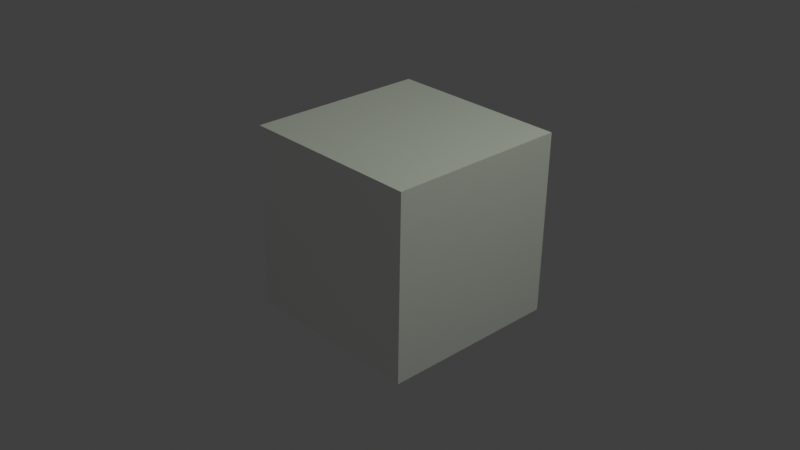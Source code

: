 # Source: external_renderer_test.blend  (saved by Blender 2.90.8; exported with 4.5.12 LTS)
import bpy
from mathutils import Matrix  # noqa: F401  (used for matrix-valued properties, if any)

bpy.ops.wm.read_factory_settings(use_empty=True)
scene = bpy.context.scene
scene.name = 'Scene'

# ---- collections
col_collection = bpy.data.collections.new('Collection'); scene.collection.children.link(col_collection)

# ---- materials (node trees are filled in below, after node groups)
mat_material = bpy.data.materials.new('Material')
mat_material.alpha_threshold = 0.0
mat_material.diffuse_color = (0.001819, 0.2261, 0.8, 1.0)
mat_material.roughness = 0.2239
mat_material.line_color = (0.0, 0.0, 0.0, 1.0)

# ---- material node trees
mat_material.use_nodes = True; mat_material.node_tree.nodes.clear()
_N = mat_material.node_tree.nodes; _L = mat_material.node_tree.links
n0 = _N.new('ShaderNodeOutputMaterial'); n0.name = 'Material Output'; n0.location = (300, 300)
n1 = _N.new('ShaderNodeBsdfPrincipled'); n1.name = 'Principled BSDF'; n1.location = (10, 300)
n1.distribution = 'GGX'
n1.subsurface_method = 'BURLEY'
n1.inputs[2].default_value = 0.4
n1.inputs[3].default_value = 1.45
n1.inputs[27].default_value = (0.0, 0.0, 0.0, 1.0)
n1.inputs[28].default_value = 1.0
_L.new(n1.outputs[0], n0.inputs[0])
n0.is_active_output = True

# ---- world
world_world = bpy.data.worlds.new('World'); scene.world = world_world
world_world.use_nodes = True; world_world.node_tree.nodes.clear()
_N = world_world.node_tree.nodes; _L = world_world.node_tree.links
n0 = _N.new('ShaderNodeOutputWorld'); n0.name = 'World Output'; n0.location = (300, 300)
n1 = _N.new('ShaderNodeBackground'); n1.name = 'Background'; n1.location = (10, 300)
n1.inputs[0].default_value = (0.05088, 0.05088, 0.05088, 1.0)
_L.new(n1.outputs[0], n0.inputs[0])
n0.is_active_output = True
world_world.color = (0.05088, 0.05088, 0.05088)
world_world.use_sun_shadow = False
world_world.sun_shadow_jitter_overblur = 0.0

# ---- cameras
cam_camera = bpy.data.cameras.new('Camera')
cam_camera.clip_end = 100.0
cam_camera.ortho_scale = 7.314

# ---- lights
light_light = bpy.data.lights.new('Light', 'POINT')
light_light.color = (0.9017, 1.0, 0.8093)
light_light.transmission_factor = 0.0
light_light.energy = 1000.0
light_light.shadow_soft_size = 5.88
light_light.shadow_maximum_resolution = 0.006
light_light.use_absolute_resolution = True

# ---- meshes
me_cube = bpy.data.meshes.new('Cube')
me_cube.from_pydata([(1.0, 1.0, 1.0), (1.0, 1.0, -1.0), (1.0, -1.0, 1.0), (1.0, -1.0, -1.0), (-1.0, 1.0, 1.0), (-1.0, 1.0, -1.0), (-1.0, -1.0, 1.0), (-1.0, -1.0, -1.0)], [], [(0, 4, 6, 2), (3, 2, 6, 7), (7, 6, 4, 5), (5, 1, 3, 7), (1, 0, 2, 3), (5, 4, 0, 1)])
_uv = me_cube.uv_layers.new(name='UVMap')
_uv.uv.foreach_set('vector', [0.625, 0.5, 0.875, 0.5, 0.875, 0.75, 0.625, 0.75, 0.375, 0.75, 0.625, 0.75, 0.625, 1.0, 0.375, 1.0, 0.375, 0.0, 0.625, 0.0, 0.625, 0.25, 0.375, 0.25, 0.125, 0.5, 0.375, 0.5, 0.375, 0.75, 0.125, 0.75, 0.375, 0.5, 0.625, 0.5, 0.625, 0.75, 0.375, 0.75, 0.375, 0.25, 0.625, 0.25, 0.625, 0.5, 0.375, 0.5])
me_cube.materials.append(mat_material)
me_cube.use_remesh_preserve_volume = False
me_cube.use_remesh_preserve_attributes = False
me_cube.use_mirror_vertex_groups = False
me_cube.update()

# ---- objects
ob_cube = bpy.data.objects.new('Cube', me_cube)
ob_light = bpy.data.objects.new('Light', light_light)
ob_camera = bpy.data.objects.new('Camera', cam_camera)

# ---- transforms, parenting, visibility, modifiers, constraints
ob_cube.location = (0.06575, 0.0, 0.0)
ob_cube.rotation_mode = 'QUATERNION'
ob_cube.rotation_quaternion = (0.9986, 0.0, 0.01049, 0.0)
ob_cube.lock_rotations_4d = False
ob_cube.empty_display_type = 'ARROWS'
ob_cube.lineart.crease_threshold = 0.0
_m = ob_cube.modifiers.new('Boolean', 'BOOLEAN')
_m.solver = 'FAST'
ob_light.location = (4.076, 1.005, 5.904)
ob_light.rotation_euler = (0.6503, 0.05522, 1.866)
ob_light.lock_rotations_4d = False
ob_light.empty_display_type = 'ARROWS'
ob_light.color = (0.0, 0.0, 0.0, 0.0)
ob_light.lineart.crease_threshold = 0.0
ob_camera.location = (7.359, -6.926, 4.958)
ob_camera.rotation_euler = (1.109, -0.0, 0.8149)
ob_camera.lock_rotations_4d = False
ob_camera.empty_display_type = 'ARROWS'
ob_camera.color = (0.0, 0.0, 0.0, 0.0)
ob_camera.display_type = 'WIRE'
ob_camera.lineart.crease_threshold = 0.0

# ---- collection membership
col_collection.objects.link(ob_cube)
col_collection.objects.link(ob_light)
col_collection.objects.link(ob_camera)

# ---- scene / render settings (as saved in the file)
scene.camera = ob_camera
scene.frame_start = 1; scene.frame_end = 250; scene.frame_set(1)
scene.render.engine = 'BLENDER_EEVEE_NEXT'
scene.cycles.use_denoising = False
scene.cycles.samples = 128
scene.cycles.sampling_pattern = 'TABULATED_SOBOL'
scene.cycles.use_adaptive_sampling = False
scene.cycles.use_light_tree = False
scene.view_settings.view_transform = 'Standard'
bpy.context.view_layer.update()
